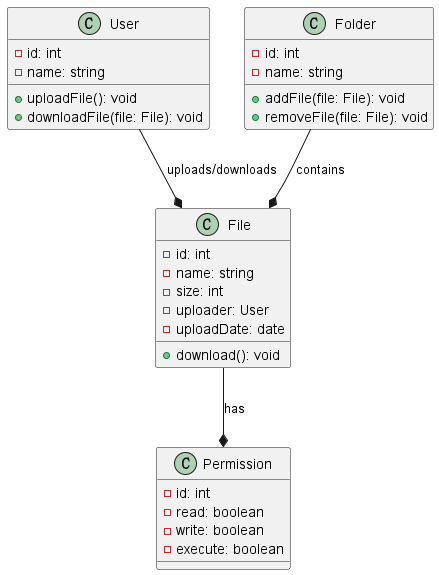

The diagram above was rendered by PlantUML. Its source (embedded in the PNG):
@startuml

class File {
  -id: int
  -name: string
  -size: int
  -uploader: User
  -uploadDate: date
  +download(): void
}

class User {
  -id: int
  -name: string
  +uploadFile(): void
  +downloadFile(file: File): void
}

class Folder {
  -id: int
  -name: string
  +addFile(file: File): void
  +removeFile(file: File): void
}

class Permission {
  -id: int
  -read: boolean
  -write: boolean
  -execute: boolean
}

File --* Permission: has
User --* File: uploads/downloads
Folder --* File: contains

@enduml